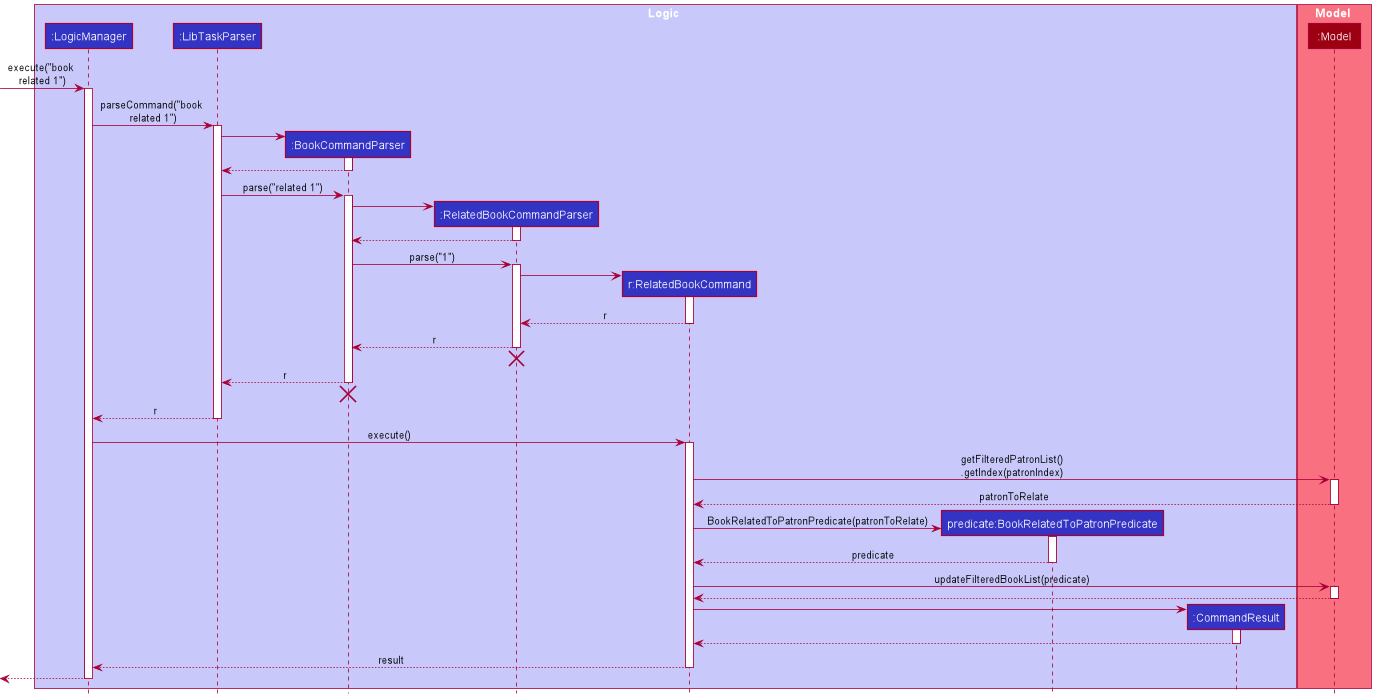

The diagram above was rendered by PlantUML. Its source (embedded in the PNG):
@startuml
!include style.puml

box Logic LOGIC_COLOR_T1
participant ":LogicManager" as LogicManager LOGIC_COLOR
participant ":LibTaskParser" as LibTaskParser LOGIC_COLOR
participant ":BookCommandParser" as BookCommandParser LOGIC_COLOR
participant ":RelatedBookCommandParser" as RelatedBookCommandParser LOGIC_COLOR
participant "r:RelatedBookCommand" as RelatedBookCommand LOGIC_COLOR
participant "predicate:BookRelatedToPatronPredicate" as BookRelatedToPatronPredicate LOGIC_COLOR
participant ":CommandResult" as CommandResult LOGIC_COLOR
end box

box Model MODEL_COLOR_T1
participant ":Model" as Model MODEL_COLOR
end box

[-> LogicManager : execute("book \nrelated 1")
activate LogicManager

LogicManager -> LibTaskParser : parseCommand("book \nrelated 1")
activate LibTaskParser

create BookCommandParser
LibTaskParser -> BookCommandParser
activate BookCommandParser

BookCommandParser --> LibTaskParser
deactivate BookCommandParser

LibTaskParser -> BookCommandParser : parse("related 1")
activate BookCommandParser

create RelatedBookCommandParser
BookCommandParser -> RelatedBookCommandParser
activate RelatedBookCommandParser

RelatedBookCommandParser --> BookCommandParser
deactivate RelatedBookCommandParser

BookCommandParser -> RelatedBookCommandParser : parse("1")
activate RelatedBookCommandParser

create RelatedBookCommand
RelatedBookCommandParser -> RelatedBookCommand
activate RelatedBookCommand

RelatedBookCommand --> RelatedBookCommandParser : r
deactivate RelatedBookCommand

RelatedBookCommandParser --> BookCommandParser : r
deactivate RelatedBookCommandParser
'Hidden arrow to position the destroy marker below the end of the activation bar.
RelatedBookCommandParser -[hidden]-> LibTaskParser
destroy RelatedBookCommandParser

BookCommandParser --> LibTaskParser : r
deactivate BookCommandParser
'Hidden arrow to position the destroy marker below the end of the activation bar.
BookCommandParser -[hidden]-> LibTaskParser
destroy BookCommandParser

LibTaskParser --> LogicManager : r
deactivate LibTaskParser

LogicManager -> RelatedBookCommand : execute()
activate RelatedBookCommand

RelatedBookCommand -> Model : getFilteredPatronList()\n.getIndex(patronIndex)
activate Model

Model --> RelatedBookCommand : patronToRelate
deactivate Model

create BookRelatedToPatronPredicate
RelatedBookCommand -> BookRelatedToPatronPredicate : BookRelatedToPatronPredicate(patronToRelate)
activate BookRelatedToPatronPredicate

BookRelatedToPatronPredicate --> RelatedBookCommand : predicate
deactivate BookRelatedToPatronPredicate

RelatedBookCommand -> Model : updateFilteredBookList(predicate)
activate Model

Model --> RelatedBookCommand
deactivate Model

create CommandResult
RelatedBookCommand -> CommandResult
activate CommandResult

CommandResult --> RelatedBookCommand
deactivate CommandResult

RelatedBookCommand --> LogicManager : result
deactivate RelatedBookCommand

[<--LogicManager
deactivate LogicManager
@enduml